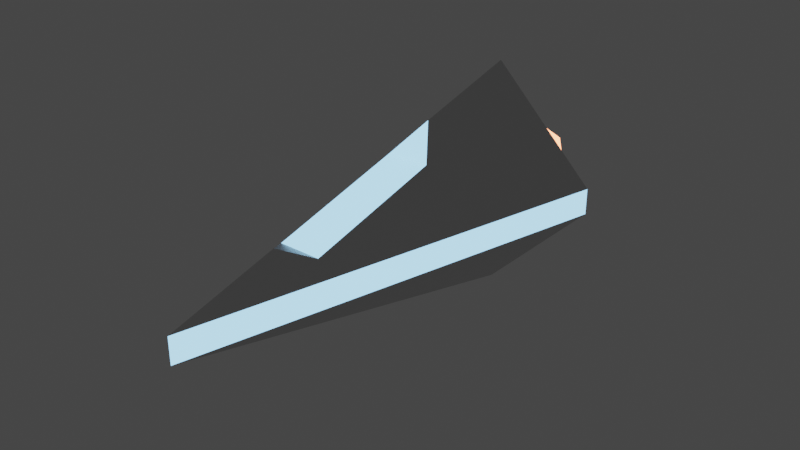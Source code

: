 # Source: ship.blend  (saved by Blender 3.1.7; exported with 4.5.12 LTS)
import bpy
from mathutils import Matrix  # noqa: F401  (used for matrix-valued properties, if any)

bpy.ops.wm.read_factory_settings(use_empty=True)
scene = bpy.context.scene
scene.name = 'Scene'

# ---- collections
col_collection = bpy.data.collections.new('Collection'); scene.collection.children.link(col_collection)

# ---- materials (node trees are filled in below, after node groups)
mat_shiphull = bpy.data.materials.new('ShipHull')
mat_shiphull.use_transparent_shadow = False
mat_shipglow = bpy.data.materials.new('ShipGlow')
mat_shipglow.use_transparent_shadow = False
mat_shipthruster = bpy.data.materials.new('ShipThruster')
mat_shipthruster.alpha_threshold = 0.0
mat_shipthruster.use_transparent_shadow = False
mat_shipthruster.line_color = (0.0, 0.0, 0.0, 1.0)

# ---- material node trees
mat_shiphull.use_nodes = True; mat_shiphull.node_tree.nodes.clear()
_N = mat_shiphull.node_tree.nodes; _L = mat_shiphull.node_tree.links
n0 = _N.new('ShaderNodeBsdfPrincipled'); n0.name = 'Principled BSDF'; n0.location = (10, 300)
n0.distribution = 'GGX'
n0.subsurface_method = 'RANDOM_WALK_SKIN'
n0.inputs[1].default_value = 1.0
n0.inputs[3].default_value = 1.45
n0.inputs[27].default_value = (0.0, 0.0, 0.0, 1.0)
n0.inputs[28].default_value = 1.0
n1 = _N.new('ShaderNodeOutputMaterial'); n1.name = 'Material Output'; n1.location = (300, 300)
_L.new(n0.outputs[0], n1.inputs[0])
n1.is_active_output = True
mat_shipglow.use_nodes = True; mat_shipglow.node_tree.nodes.clear()
_N = mat_shipglow.node_tree.nodes; _L = mat_shipglow.node_tree.links
n0 = _N.new('ShaderNodeBsdfPrincipled'); n0.name = 'Principled BSDF'; n0.location = (10, 300)
n0.distribution = 'GGX'
n0.subsurface_method = 'RANDOM_WALK_SKIN'
n0.inputs[3].default_value = 1.45
n0.inputs[27].default_value = (0.3098, 0.6542, 1.0, 1.0)
n0.inputs[28].default_value = 2.0
n1 = _N.new('ShaderNodeOutputMaterial'); n1.name = 'Material Output'; n1.location = (300, 300)
_L.new(n0.outputs[0], n1.inputs[0])
n1.is_active_output = True
mat_shipthruster.use_nodes = True; mat_shipthruster.node_tree.nodes.clear()
_N = mat_shipthruster.node_tree.nodes; _L = mat_shipthruster.node_tree.links
n0 = _N.new('ShaderNodeOutputMaterial'); n0.name = 'Material Output'; n0.location = (300, 300)
n1 = _N.new('ShaderNodeBsdfPrincipled'); n1.name = 'Principled BSDF'; n1.location = (10, 300)
n1.distribution = 'GGX'
n1.subsurface_method = 'RANDOM_WALK_SKIN'
n1.inputs[2].default_value = 0.4
n1.inputs[3].default_value = 1.45
n1.inputs[27].default_value = (1.0, 0.2835, 0.1336, 1.0)
n1.inputs[28].default_value = 5.0
_L.new(n1.outputs[0], n0.inputs[0])
n0.is_active_output = True

# ---- world
world_world = bpy.data.worlds.new('World'); scene.world = world_world
world_world.use_nodes = True; world_world.node_tree.nodes.clear()
_N = world_world.node_tree.nodes; _L = world_world.node_tree.links
n0 = _N.new('ShaderNodeOutputWorld'); n0.name = 'World Output'; n0.location = (300, 300)
n1 = _N.new('ShaderNodeBackground'); n1.name = 'Background'; n1.location = (10, 300)
n1.inputs[0].default_value = (0.05088, 0.05088, 0.05088, 1.0)
_L.new(n1.outputs[0], n0.inputs[0])
n0.is_active_output = True
world_world.color = (0.05088, 0.05088, 0.05088)
world_world.use_sun_shadow = False
world_world.sun_shadow_jitter_overblur = 0.0

# ---- meshes
me_cube_002 = bpy.data.meshes.new('Cube.002')
me_cube_002.from_pydata([(0.0, 1.444, -1.0), (0.0, 1.444, 1.0), (-0.8882, 1.444, -0.1118), (-0.8882, 1.444, 0.1118), (0.8882, 1.444, 0.1118), (0.8882, 1.444, -0.1118), (0.0, -2.109, -0.1118), (0.0, -2.109, 0.1118), (-0.5921, 0.2598, -0.1118), (-0.2961, -0.9244, -0.1118), (-0.2961, -0.9244, 0.1118), (-0.5921, 0.2598, 0.1118), (0.2961, -0.9244, -0.1118), (0.5921, 0.2598, -0.1118), (0.5921, 0.2598, 0.1118), (0.2961, -0.9244, 0.1118), (0.0, 0.2598, -0.7039), (0.0, -0.9244, -0.4079), (0.1794, -0.9244, 0.2284), (-0.1794, -0.9244, 0.2284), (0.0, -1.167, 0.3472), (-0.1794, 0.2598, 0.5245), (0.1794, 0.2598, 0.5245), (0.0, 0.5024, 0.7646)], [], [(9, 17, 6), (17, 12, 6), (21, 11, 10, 19), (14, 22, 18, 15), (9, 6, 7, 10), (13, 5, 4, 14), (6, 12, 15, 7), (12, 13, 14, 15), (2, 8, 11, 3), (8, 9, 10, 11), (4, 1, 23, 22, 14), (1, 3, 11, 21, 23), (15, 18, 20, 7), (0, 5, 13, 16), (16, 13, 12, 17), (2, 0, 16, 8), (8, 16, 17, 9), (18, 19, 20), (21, 22, 23), (18, 22, 21, 19), (20, 19, 10, 7), (3, 1, 4, 5, 0, 2)])
me_cube_002.polygons.foreach_set('material_index', [0, 0, 0, 0, 1, 1, 1, 1, 1, 1, 0, 0, 0, 0, 0, 0, 0, 0, 1, 1, 0, 0])
_uv = me_cube_002.uv_layers.new(name='UVMap')
_uv.uv.foreach_set('vector', [0.139, 0.648, 0.176, 0.648, 0.139, 0.722, 0.25, 0.648, 0.287, 0.648, 0.25, 0.722, 0.7724, 0.574, 0.824, 0.574, 0.787, 0.648, 0.7724, 0.648, 0.639, 0.574, 0.6906, 0.574, 0.6536, 0.648, 0.639, 0.648, 0.7982, 0.6536, 0.7612, 0.7276, 0.75, 0.722, 0.787, 0.648, 0.324, 0.574, 0.361, 0.5, 0.3722, 0.5056, 0.3352, 0.5796, 0.25, 0.722, 0.287, 0.648, 0.2982, 0.6536, 0.2612, 0.7276, 0.287, 0.648, 0.324, 0.574, 0.3352, 0.5796, 0.2982, 0.6536, 0.8722, 0.5056, 0.8352, 0.5796, 0.824, 0.574, 0.861, 0.5, 0.8352, 0.5796, 0.7982, 0.6536, 0.787, 0.648, 0.824, 0.574, 0.639, 0.5, 0.75, 0.5, 0.7206, 0.5589, 0.6906, 0.574, 0.639, 0.574, 0.75, 0.5, 0.861, 0.5, 0.824, 0.574, 0.7724, 0.574, 0.75, 0.5589, 0.639, 0.648, 0.6536, 0.648, 0.6684, 0.6632, 0.639, 0.722, 0.25, 0.5, 0.361, 0.5, 0.324, 0.574, 0.25, 0.574, 0.25, 0.574, 0.324, 0.574, 0.287, 0.648, 0.25, 0.648, 0.139, 0.5, 0.25, 0.5, 0.213, 0.574, 0.139, 0.574, 0.139, 0.574, 0.213, 0.574, 0.176, 0.648, 0.139, 0.648, 0.6536, 0.648, 0.6747, 0.6507, 0.6684, 0.6632, 0.7123, 0.5767, 0.6906, 0.574, 0.713, 0.574, 0.6536, 0.648, 0.6906, 0.574, 0.7117, 0.5767, 0.676, 0.648, 0.75, 0.6632, 0.7724, 0.648, 0.787, 0.648, 0.75, 0.722, 0.861, 0.5, 0.75, 0.5, 0.639, 0.5, 0.361, 0.5, 0.25, 0.5, 0.139, 0.5])
me_cube_002.materials.append(mat_shiphull)
me_cube_002.materials.append(mat_shipglow)
me_cube_002.use_remesh_fix_poles = True
me_cube_002.use_remesh_preserve_attributes = False
me_cube_002.update()
me_cube_003 = bpy.data.meshes.new('Cube.003')
me_cube_003.from_pydata([(-0.7071, 0.0, -2.608e-08), (-2.98e-08, 0.0, 0.7071), (0.0, 1.0, 3.725e-09), (0.0, 1.0, 3.725e-09), (2.98e-08, 0.0, -0.7071), (0.7071, 0.0, 3.353e-08), (0.0, 1.0, 3.725e-09), (0.0, 1.0, 3.725e-09)], [], [(0, 1, 3, 2), (2, 3, 7, 6), (6, 7, 5, 4), (4, 5, 1, 0), (2, 6, 4, 0), (7, 3, 1, 5)])
_uv = me_cube_003.uv_layers.new(name='UVMap')
_uv.uv.foreach_set('vector', [0.375, 0.0, 0.625, 0.0, 0.625, 0.25, 0.375, 0.25, 0.375, 0.25, 0.625, 0.25, 0.625, 0.5, 0.375, 0.5, 0.375, 0.5, 0.625, 0.5, 0.625, 0.75, 0.375, 0.75, 0.375, 0.75, 0.625, 0.75, 0.625, 1.0, 0.375, 1.0, 0.125, 0.5, 0.375, 0.5, 0.375, 0.75, 0.125, 0.75, 0.625, 0.5, 0.875, 0.5, 0.875, 0.75, 0.625, 0.75])
me_cube_003.materials.append(mat_shipthruster)
me_cube_003.use_remesh_fix_poles = True
me_cube_003.use_remesh_preserve_attributes = False
me_cube_003.update()

# ---- objects
ob_ship = bpy.data.objects.new('Ship', me_cube_002)
ob_thruster = bpy.data.objects.new('Thruster', me_cube_003)

# ---- transforms, parenting, visibility, modifiers, constraints
ob_ship.location = (0.0, 0.0, 0.0)
ob_thruster.parent = ob_ship
ob_thruster.location = (0.0, 1.444, 0.0)

# ---- collection membership
col_collection.objects.link(ob_ship)
col_collection.objects.link(ob_thruster)

# ---- scene / render settings (as saved in the file)
scene.frame_start = 1; scene.frame_end = 250; scene.frame_set(1)
scene.render.engine = 'BLENDER_EEVEE_NEXT'
scene.cycles.sampling_pattern = 'TABULATED_SOBOL'
scene.cycles.use_light_tree = False
scene.view_settings.view_transform = 'Filmic'
bpy.context.view_layer.update()

# ---- added for rendering (the .blend has no active camera): camera
cam_auto = bpy.data.cameras.new('AutoCamera')
cam_auto.lens = 50.0
cam_auto.sensor_width = 36.0
cam_auto.clip_end = 1000.0
ob_auto_camera = bpy.data.objects.new('AutoCamera', cam_auto)
scene.collection.objects.link(ob_auto_camera)
ob_auto_camera.location = (4.88555, -5.695, 3.90844)
ob_auto_camera.rotation_euler = (1.09748, -7.21219e-08, 0.694738)
scene.camera = ob_auto_camera
bpy.context.view_layer.update()
